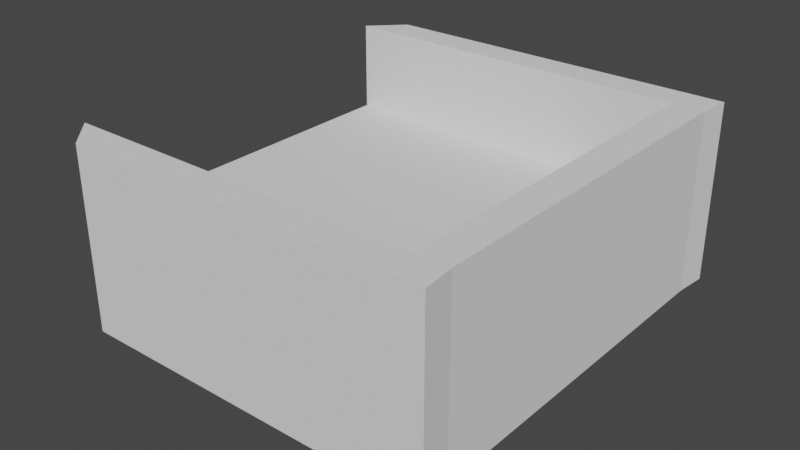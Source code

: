 # Source: platform9.blend  (saved by Blender 2.80.75; exported with 4.5.12 LTS)
import bpy
from mathutils import Matrix  # noqa: F401  (used for matrix-valued properties, if any)

bpy.ops.wm.read_factory_settings(use_empty=True)
scene = bpy.context.scene
scene.name = 'Scene'

# ---- collections
col_collection = bpy.data.collections.new('Collection'); scene.collection.children.link(col_collection)

# ---- world
world_world = bpy.data.worlds.new('World'); scene.world = world_world
world_world.use_nodes = True; world_world.node_tree.nodes.clear()
_N = world_world.node_tree.nodes; _L = world_world.node_tree.links
n0 = _N.new('ShaderNodeOutputWorld'); n0.name = 'World Output'; n0.location = (300, 300)
n1 = _N.new('ShaderNodeBackground'); n1.name = 'Background'; n1.location = (10, 300)
n1.inputs[0].default_value = (0.05088, 0.05088, 0.05088, 1.0)
_L.new(n1.outputs[0], n0.inputs[0])
n0.is_active_output = True
world_world.color = (0.05088, 0.05088, 0.05088)
world_world.use_sun_shadow = False
world_world.sun_shadow_jitter_overblur = 0.0

# ---- meshes
me_cube_001 = bpy.data.meshes.new('Cube.001')
me_cube_001.from_pydata([(-1.379, -1.0, -0.435), (-1.379, 1.0, -0.435), (0.6206, 1.0, 0.065), (0.6206, 1.0, -0.435), (0.6206, -1.0, -0.435), (0.6206, -1.0, 0.065), (-1.203, 1.177, 0.065), (-1.203, 1.177, -0.435), (-1.203, -1.177, 0.065), (-1.203, -1.177, -0.435), (0.6385, 1.177, 0.065), (0.6385, 1.177, -0.435), (0.6385, -1.177, 0.065), (0.6385, -1.177, -0.435), (0.6385, 1.177, 0.565), (0.6206, 1.0, 0.565), (-1.379, -1.0, 0.565), (0.6206, -1.0, 0.565), (-1.379, 1.0, 0.565), (-1.203, -1.177, 0.565), (0.6385, -1.177, 0.565), (-1.203, 1.177, 0.565), (-1.279, 0.85, -0.585), (-1.279, -0.85, -0.585), (0.4206, -0.85, -0.585), (0.4206, 0.85, -0.585), (0.7956, 1.0, -0.435), (0.8135, 1.177, -0.435), (0.7956, 1.0, 0.065), (0.7956, -1.0, -0.435), (0.7956, -1.0, 0.065), (0.8135, 1.177, 0.065), (0.8135, -1.177, 0.065), (0.8135, -1.177, -0.435), (0.8135, 1.177, 0.565), (0.7956, 1.0, 0.565), (0.7956, -1.0, 0.565), (0.8135, -1.177, 0.565), (-1.379, -1.0, 0.065), (-1.379, 1.0, 0.065)], [], [(1, 3, 25, 22), (5, 4, 29, 30), (7, 6, 10, 11), (8, 9, 13, 12), (3, 1, 7, 11), (0, 4, 13, 9), (17, 16, 19, 20), (18, 15, 14, 21), (5, 38, 16, 17), (8, 12, 20, 19), (39, 2, 15, 18), (10, 6, 21, 14), (23, 22, 25, 24), (4, 0, 23, 24), (3, 4, 24, 25), (17, 36, 35, 15), (26, 28, 30, 29), (35, 36, 30, 28), (14, 15, 35, 34), (11, 10, 31, 27), (12, 13, 33, 32), (5, 17, 36, 30), (17, 20, 37, 36), (13, 4, 29, 33), (10, 14, 34, 31), (3, 11, 27, 26), (20, 12, 32, 37), (15, 2, 28, 35), (3, 2, 28, 26), (4, 3, 26, 29), (28, 31, 34, 35), (26, 27, 31, 28), (29, 30, 32, 33), (32, 30, 36, 37), (5, 17, 15, 2), (18, 21, 6, 39), (16, 38, 8, 19), (23, 0, 1, 22), (39, 1, 0, 38), (9, 8, 38, 0), (7, 1, 39, 6)])
_uv = me_cube_001.uv_layers.new(name='UVMap')
_uv.uv.foreach_set('vector', [0.637, 0.9492, 0.637, 0.7187, 0.6529, 0.7705, 0.6529, 0.9665, 0.4618, 0.9424, 0.4618, 1.0, 0.4432, 1.0, 0.4432, 0.9424, 0.4247, 0.9511, 0.3716, 0.9511, 0.3716, 0.7388, 0.4247, 0.7388, 0.2654, 0.9511, 0.2123, 0.9511, 0.2123, 0.7388, 0.2654, 0.7388, 0.02048, 0.4746, 0.2328, 0.4746, 0.214, 0.495, 0.01858, 0.495, 0.2328, 0.2441, 0.02048, 0.2441, 0.01858, 0.2237, 0.214, 0.2237, 0.4656, 0.4746, 0.6779, 0.4746, 0.6591, 0.495, 0.4637, 0.495, 0.6779, 0.2441, 0.4656, 0.2441, 0.4637, 0.2237, 0.6591, 0.2237, 0.7321, 0.7388, 0.7321, 0.9694, 0.679, 0.9694, 0.679, 0.7388, 0.2654, 0.9511, 0.2654, 0.7388, 0.3185, 0.7388, 0.3185, 0.9511, 0.7321, 0.9694, 0.7321, 0.7388, 0.7851, 0.7388, 0.7851, 0.9694, 0.3716, 0.7388, 0.3716, 0.9511, 0.3185, 0.9511, 0.3185, 0.7388, 0.249, 0.2614, 0.249, 0.4573, 0.06849, 0.4573, 0.06849, 0.2614, 0.6529, 0.9665, 0.6529, 0.736, 0.6688, 0.7187, 0.6688, 0.9146, 0.02048, 0.4746, 0.02048, 0.2441, 0.06849, 0.2614, 0.06849, 0.4573, 0.4656, 0.4746, 0.447, 0.4746, 0.447, 0.2441, 0.4656, 0.2441, 0.8913, 0.9654, 0.8382, 0.9654, 0.8382, 0.7349, 0.8913, 0.7349, 0.7851, 0.9654, 0.7851, 0.7349, 0.8382, 0.7349, 0.8382, 0.9654, 0.4637, 0.2237, 0.4656, 0.2441, 0.447, 0.2441, 0.4451, 0.2237, 0.4247, 0.7388, 0.3716, 0.7388, 0.3716, 0.7187, 0.4247, 0.7187, 0.2654, 0.7388, 0.2123, 0.7388, 0.2123, 0.7187, 0.2654, 0.7187, 0.7321, 0.7388, 0.679, 0.7388, 0.679, 0.7187, 0.7321, 0.7187, 0.4656, 0.4746, 0.4637, 0.495, 0.4451, 0.495, 0.447, 0.4746, 0.01858, 0.2237, 0.02048, 0.2441, 0.001904, 0.2441, 0.0, 0.2237, 0.3716, 0.7388, 0.3185, 0.7388, 0.3185, 0.7187, 0.3716, 0.7187, 0.02048, 0.4746, 0.01858, 0.495, 5.062e-08, 0.495, 0.001904, 0.4746, 0.3185, 0.7388, 0.2654, 0.7388, 0.2654, 0.7187, 0.3185, 0.7187, 0.7851, 0.7388, 0.7321, 0.7388, 0.7321, 0.7187, 0.7851, 0.7187, 0.4247, 1.0, 0.4247, 0.9424, 0.4432, 0.9424, 0.4432, 1.0, 0.02048, 0.2441, 0.02048, 0.4746, 0.001904, 0.4746, 0.001904, 0.2441, 0.8382, 0.9654, 0.8382, 0.9858, 0.7851, 0.9858, 0.7851, 0.9654, 0.8913, 0.9654, 0.8913, 0.9858, 0.8382, 0.9858, 0.8382, 0.9654, 0.8913, 0.7349, 0.8382, 0.7349, 0.8382, 0.7145, 0.8913, 0.7145, 0.8382, 0.7145, 0.8382, 0.7349, 0.7851, 0.7349, 0.7851, 0.7145, 0.9444, 0.9492, 0.8913, 0.9492, 0.8913, 0.7187, 0.9444, 0.7187, 0.7851, 0.9694, 0.3185, 0.9511, 0.3716, 0.9511, 0.7321, 0.9694, 0.679, 0.9694, 0.7321, 0.9694, 0.2654, 0.9511, 0.3185, 0.9511, 0.249, 0.2614, 0.6529, 0.736, 0.637, 0.9492, 0.249, 0.4573, 0.5, 0.6667, 0.637, 0.9492, 0.6529, 0.736, 0.5, 0.3333, 0.214, 0.2237, 0.2654, 0.9511, 0.5, 0.3333, 0.2328, 0.2441, 0.214, 0.495, 0.2328, 0.4746, 0.5, 0.6667, 0.3716, 0.9511])
me_cube_001.use_remesh_preserve_volume = False
me_cube_001.use_remesh_preserve_attributes = False
me_cube_001.use_mirror_vertex_groups = False
me_cube_001.update()
me_cube_000 = bpy.data.meshes.new('Cube.000')
me_cube_000.from_pydata([(0.6206, 1.0, 0.065), (0.6206, -1.0, 0.065), (-1.379, -1.0, 0.065), (-1.379, 1.0, 0.065)], [], [(3, 2, 1, 0)])
_uv = me_cube_000.uv_layers.new(name='UVMap')
_uv.uv.foreach_set('vector', [0.5, 0.6667, 0.5, 0.3333, 1.0, 0.3333, 1.0, 0.6667])
me_cube_000.use_remesh_preserve_volume = False
me_cube_000.use_remesh_preserve_attributes = False
me_cube_000.use_mirror_vertex_groups = False
me_cube_000.update()

# ---- objects
ob_cube = bpy.data.objects.new('Cube', me_cube_001)
ob_cube_001 = bpy.data.objects.new('Cube.001', me_cube_000)

# ---- transforms, parenting, visibility, modifiers, constraints
ob_cube.location = (2.379, 0.0, 0.185)
ob_cube.lineart.crease_threshold = 0.0
ob_cube_001.location = (2.379, 0.0, 0.185)
ob_cube_001.lineart.crease_threshold = 0.0

# ---- collection membership
col_collection.objects.link(ob_cube)
col_collection.objects.link(ob_cube_001)

# ---- scene / render settings (as saved in the file)
scene.frame_start = 1; scene.frame_end = 250; scene.frame_set(1)
scene.render.engine = 'BLENDER_EEVEE_NEXT'
scene.cycles.use_denoising = False
scene.cycles.samples = 128
scene.cycles.sampling_pattern = 'TABULATED_SOBOL'
scene.cycles.use_adaptive_sampling = False
scene.cycles.use_light_tree = False
scene.view_settings.view_transform = 'Filmic'
bpy.context.view_layer.update()

# ---- added for rendering (the .blend has no active camera and no usable light): camera, sun
cam_auto = bpy.data.cameras.new('AutoCamera')
cam_auto.lens = 50.0
cam_auto.sensor_width = 36.0
cam_auto.clip_end = 1000.0
ob_auto_camera = bpy.data.objects.new('AutoCamera', cam_auto)
scene.collection.objects.link(ob_auto_camera)
ob_auto_camera.location = (5.25726, -3.79295, 2.70363)
ob_auto_camera.rotation_euler = (1.09748, -7.21219e-08, 0.694738)
scene.camera = ob_auto_camera
light_auto_sun = bpy.data.lights.new('AutoSun', 'SUN')
light_auto_sun.energy = 3.0
light_auto_sun.angle = 0.0523599
ob_auto_sun = bpy.data.objects.new('AutoSun', light_auto_sun)
scene.collection.objects.link(ob_auto_sun)
ob_auto_sun.rotation_euler = (0.872665, 0.174533, 0.523599)
bpy.context.view_layer.update()
